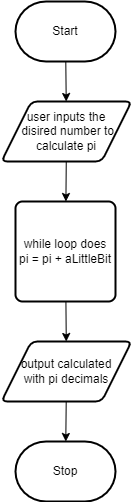

The diagram above was exported from draw.io. Its source (the exported page's mxGraphModel, read from the mxfile embedded in the PNG):
<mxGraphModel dx="760" dy="429" grid="1" gridSize="10" guides="1" tooltips="1" connect="1" arrows="1" fold="1" page="1" pageScale="1" pageWidth="850" pageHeight="1100" math="0" shadow="0">
  <root>
    <mxCell id="0" />
    <mxCell id="1" parent="0" />
    <mxCell id="7" style="edgeStyle=none;html=1;" parent="1" source="2" target="3" edge="1">
      <mxGeometry relative="1" as="geometry" />
    </mxCell>
    <mxCell id="2" value="Start" style="strokeWidth=2;html=1;shape=mxgraph.flowchart.terminator;whiteSpace=wrap;" parent="1" vertex="1">
      <mxGeometry x="300" y="260" width="100" height="60" as="geometry" />
    </mxCell>
    <mxCell id="8" style="edgeStyle=none;html=1;" parent="1" source="3" target="4" edge="1">
      <mxGeometry relative="1" as="geometry" />
    </mxCell>
    <mxCell id="3" value="user inputs the&lt;br&gt;&amp;nbsp;disired number to calculate pi" style="shape=parallelogram;html=1;strokeWidth=2;perimeter=parallelogramPerimeter;whiteSpace=wrap;rounded=1;arcSize=12;size=0.23;" parent="1" vertex="1">
      <mxGeometry x="286" y="360" width="130" height="60" as="geometry" />
    </mxCell>
    <mxCell id="9" style="edgeStyle=none;html=1;" parent="1" source="4" target="5" edge="1">
      <mxGeometry relative="1" as="geometry" />
    </mxCell>
    <mxCell id="4" value="while loop does &lt;br&gt;pi = pi + aLittleBit" style="rounded=1;whiteSpace=wrap;html=1;absoluteArcSize=1;arcSize=14;strokeWidth=2;" parent="1" vertex="1">
      <mxGeometry x="300" y="460" width="100" height="100" as="geometry" />
    </mxCell>
    <mxCell id="10" style="edgeStyle=none;html=1;" parent="1" source="5" target="6" edge="1">
      <mxGeometry relative="1" as="geometry" />
    </mxCell>
    <mxCell id="5" value="output calculated &lt;br&gt;with pi decimals" style="shape=parallelogram;html=1;strokeWidth=2;perimeter=parallelogramPerimeter;whiteSpace=wrap;rounded=1;arcSize=12;size=0.23;" parent="1" vertex="1">
      <mxGeometry x="286" y="600" width="130" height="60" as="geometry" />
    </mxCell>
    <mxCell id="6" value="Stop" style="strokeWidth=2;html=1;shape=mxgraph.flowchart.terminator;whiteSpace=wrap;" parent="1" vertex="1">
      <mxGeometry x="300" y="700" width="100" height="60" as="geometry" />
    </mxCell>
  </root>
</mxGraphModel>